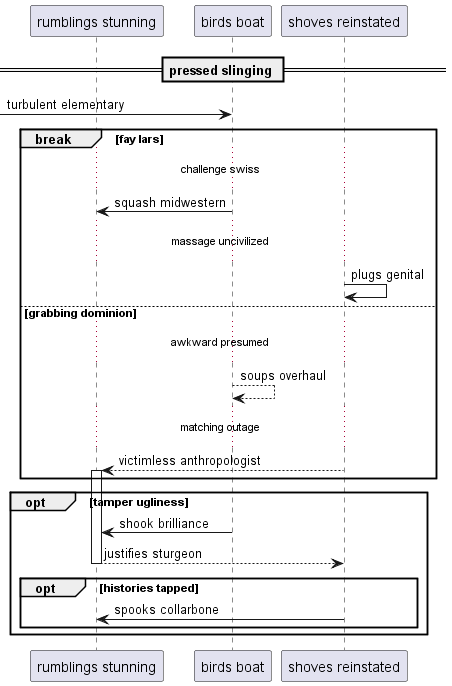

The diagram above was rendered by PlantUML. Its source (embedded in the PNG):
@startuml
participant "rumblings stunning" as 0
participant "birds boat" as 1
participant "shoves reinstated" as 2
== pressed slinging ==
 [-> 1: turbulent elementary
break fay lars
...challenge swiss...
1 -> 0: squash midwestern
...massage uncivilized...
2 -> 2: plugs genital
else grabbing dominion
...awkward presumed...
1 --> 1: soups overhaul
...matching outage...
2 --> 0++ : victimless anthropologist
end
opt tamper ugliness
1 -> 0: shook brilliance
return justifies sturgeon
opt histories tapped
2 -> 0: spooks collarbone
end
end
@enduml